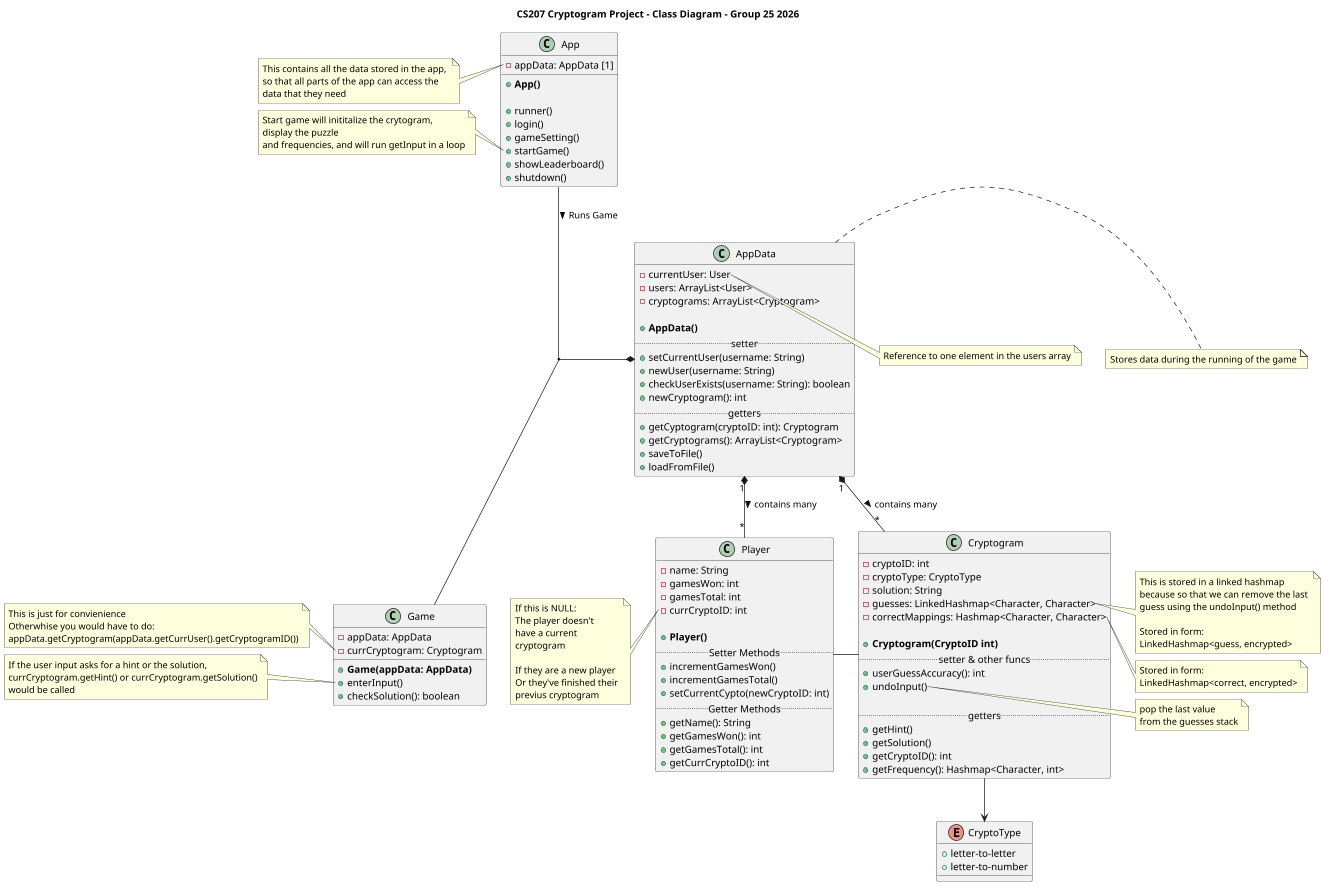

The diagram above was rendered by PlantUML. Its source (embedded in the PNG):
@startuml
title CS207 Cryptogram Project - Class Diagram - Group 25 2026
top to bottom direction
' !pragma layout smetana

' Include these parts of the diagram
!include ./game.puml
!include ./cryptogram.puml
!include ./user.puml
!include ./appdata.puml

class App{
    - appData: AppData [1]
    + **App()**

    + runner() 
    + login()
    + gameSetting()
    + startGame()
    + showLeaderboard()
    + shutdown()
}
note left of App::appData
    This contains all the data stored in the app, 
    so that all parts of the app can access the 
    data that they need
end note
note left of App::startGame
    Start game will inititalize the crytogram, 
    display the puzzle
    and frequencies, and will run getInput in a loop
end note

AppData "1" *-- "*" Cryptogram: > contains many
AppData "1" *-- "*" Player: > contains many
Player - Cryptogram
Cryptogram --> CryptoType
App -- Game: > Runs Game
(App, Game) --* AppData

@enduml